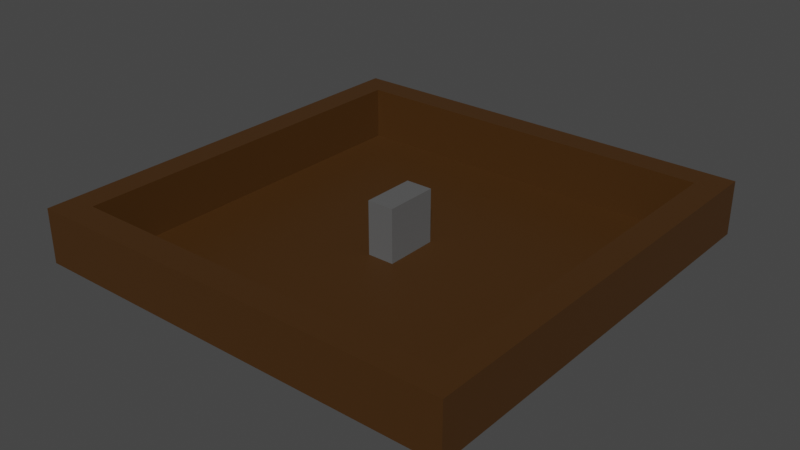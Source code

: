 # Source: Labyrinth.blend  (saved by Blender 3.3.6; exported with 4.5.12 LTS)
import bpy
from mathutils import Matrix  # noqa: F401  (used for matrix-valued properties, if any)

bpy.ops.wm.read_factory_settings(use_empty=True)
scene = bpy.context.scene
scene.name = 'Scene'

# ---- collections
col_collection = bpy.data.collections.new('Collection'); scene.collection.children.link(col_collection)

# ---- materials (node trees are filled in below, after node groups)
mat_material_001 = bpy.data.materials.new('Material.001')
mat_material_001.use_transparent_shadow = False
mat_material_002 = bpy.data.materials.new('Material.002')
mat_material_002.use_transparent_shadow = False
mat_diamond = bpy.data.materials.new('Diamond')
mat_diamond.use_transparent_shadow = False

# ---- node groups
ng_auto_smooth = bpy.data.node_groups.new('Auto Smooth', 'GeometryNodeTree')
_s = ng_auto_smooth.interface.new_socket(name='Geometry', in_out='OUTPUT', socket_type='NodeSocketGeometry')
_s = ng_auto_smooth.interface.new_socket(name='Geometry', in_out='INPUT', socket_type='NodeSocketGeometry')
_s = ng_auto_smooth.interface.new_socket(name='Angle', in_out='INPUT', socket_type='NodeSocketFloat')
_s.subtype = 'ANGLE'
_s.min_value = 0.0
_s.max_value = 3.142
ng_auto_smooth.is_modifier = True
_N = ng_auto_smooth.nodes; _L = ng_auto_smooth.links
n0 = _N.new('NodeGroupOutput'); n0.name = 'Group Output'; n0.location = (480, -100)
n1 = _N.new('NodeGroupInput'); n1.name = 'Group Input'; n1.location = (-420, -300)
n2 = _N.new('NodeGroupInput'); n2.name = 'Group Input.001'; n2.location = (-60, -100)
n3 = _N.new('GeometryNodeSetShadeSmooth'); n3.name = 'Set Shade Smooth'; n3.location = (120, -100)
n3.domain = 'EDGE'
n4 = _N.new('GeometryNodeSetShadeSmooth'); n4.name = 'Set Shade Smooth.001'; n4.location = (300, -100)
n5 = _N.new('GeometryNodeInputMeshEdgeAngle'); n5.name = 'Edge Angle'; n5.location = (-420, -220)
n6 = _N.new('GeometryNodeInputEdgeSmooth'); n6.name = 'Is Edge Smooth'; n6.location = (-60, -160)
n7 = _N.new('GeometryNodeInputShadeSmooth'); n7.name = 'Is Face Smooth'; n7.location = (-240, -340)
n8 = _N.new('FunctionNodeBooleanMath'); n8.name = 'Boolean Math'; n8.location = (-60, -220)
n9 = _N.new('FunctionNodeCompare'); n9.name = 'Compare'; n9.location = (-240, -180)
n9.operation = 'LESS_EQUAL'
_L.new(n5.outputs[0], n9.inputs[0])
_L.new(n4.outputs[0], n0.inputs[0])
_L.new(n1.outputs[1], n9.inputs[1])
_L.new(n9.outputs[0], n8.inputs[0])
_L.new(n7.outputs[0], n8.inputs[1])
_L.new(n2.outputs[0], n3.inputs[0])
_L.new(n6.outputs[0], n3.inputs[1])
_L.new(n3.outputs[0], n4.inputs[0])
_L.new(n8.outputs[0], n3.inputs[2])
n0.is_active_output = True

# ---- material node trees
mat_material_001.use_nodes = True; mat_material_001.node_tree.nodes.clear()
_N = mat_material_001.node_tree.nodes; _L = mat_material_001.node_tree.links
n0 = _N.new('ShaderNodeBsdfPrincipled'); n0.name = 'Principled BSDF'; n0.location = (10, 300)
n0.distribution = 'GGX'
n0.subsurface_method = 'RANDOM_WALK_SKIN'
n0.inputs[0].default_value = (0.05811, 0.02316, 0.002735, 1.0)
n0.inputs[3].default_value = 1.45
n0.inputs[27].default_value = (0.0, 0.0, 0.0, 1.0)
n0.inputs[28].default_value = 1.0
n1 = _N.new('ShaderNodeOutputMaterial'); n1.name = 'Material Output'; n1.location = (300, 300)
_L.new(n0.outputs[0], n1.inputs[0])
n1.is_active_output = True
mat_material_002.use_nodes = True; mat_material_002.node_tree.nodes.clear()
_N = mat_material_002.node_tree.nodes; _L = mat_material_002.node_tree.links
n0 = _N.new('ShaderNodeBsdfPrincipled'); n0.name = 'Principled BSDF'; n0.location = (10, 300)
n0.distribution = 'GGX'
n0.subsurface_method = 'RANDOM_WALK_SKIN'
n0.inputs[0].default_value = (0.1055, 0.1055, 0.1055, 1.0)
n0.inputs[3].default_value = 1.45
n0.inputs[27].default_value = (0.0, 0.0, 0.0, 1.0)
n0.inputs[28].default_value = 1.0
n1 = _N.new('ShaderNodeOutputMaterial'); n1.name = 'Material Output'; n1.location = (300, 300)
_L.new(n0.outputs[0], n1.inputs[0])
n1.is_active_output = True
mat_diamond.use_nodes = True; mat_diamond.node_tree.nodes.clear()
_N = mat_diamond.node_tree.nodes; _L = mat_diamond.node_tree.links
n0 = _N.new('ShaderNodeBsdfPrincipled'); n0.name = 'Principled BSDF'; n0.location = (10, 300)
n0.distribution = 'GGX'
n0.subsurface_method = 'RANDOM_WALK_SKIN'
n0.inputs[0].default_value = (0.8, 0.09925, 0.1195, 1.0)
n0.inputs[3].default_value = 1.45
n0.inputs[27].default_value = (0.0, 0.0, 0.0, 1.0)
n0.inputs[28].default_value = 1.0
n1 = _N.new('ShaderNodeOutputMaterial'); n1.name = 'Material Output'; n1.location = (300, 300)
_L.new(n0.outputs[0], n1.inputs[0])
n1.is_active_output = True

# ---- world
world_world = bpy.data.worlds.new('World'); scene.world = world_world
world_world.use_nodes = True; world_world.node_tree.nodes.clear()
_N = world_world.node_tree.nodes; _L = world_world.node_tree.links
n0 = _N.new('ShaderNodeOutputWorld'); n0.name = 'World Output'; n0.location = (300, 300)
n1 = _N.new('ShaderNodeBackground'); n1.name = 'Background'; n1.location = (10, 300)
n1.inputs[0].default_value = (0.05088, 0.05088, 0.05088, 1.0)
_L.new(n1.outputs[0], n0.inputs[0])
n0.is_active_output = True
world_world.color = (0.05088, 0.05088, 0.05088)
world_world.use_sun_shadow = False
world_world.sun_shadow_jitter_overblur = 0.0

# ---- meshes
me_plane = bpy.data.meshes.new('Plane')
me_plane.from_pydata([(-8.0, -8.0, 0.0), (8.0, -8.0, 0.0), (-8.0, 8.0, 0.0), (8.0, 8.0, 0.0), (-7.0, 7.0, 0.0), (-7.0, -7.0, 0.0), (7.0, -7.0, 0.0), (7.0, 7.0, 0.0), (-7.0, 7.0, 2.0), (-7.0, -7.0, 2.0), (7.0, -7.0, 2.0), (7.0, 7.0, 2.0), (-8.0, 8.0, 2.0), (-8.0, -8.0, 2.0), (8.0, -8.0, 2.0), (8.0, 8.0, 2.0)], [], [(5, 6, 7, 4), (6, 5, 9, 10), (4, 7, 11, 8), (0, 1, 14, 13), (3, 2, 12, 15), (9, 8, 12, 13), (10, 9, 13, 14), (11, 10, 14, 15), (8, 11, 15, 12), (1, 3, 15, 14), (2, 0, 13, 12), (7, 6, 10, 11), (5, 4, 8, 9)])
_uv = me_plane.uv_layers.new(name='UVMap')
_uv.uv.foreach_set('vector', [0.0625, 0.0625, 0.9375, 0.0625, 0.9375, 0.9375, 0.0625, 0.9375, 0.9375, 0.0625, 0.0625, 0.0625, 0.0625, 0.0625, 0.9375, 0.0625, 0.0625, 0.9375, 0.9375, 0.9375, 0.9375, 0.9375, 0.0625, 0.9375, 0.0, 0.0, 0.0, 0.0, 0.0, 0.0, 0.0, 0.0, 0.0, 0.0, 0.0, 0.0, 0.0, 0.0, 0.0, 0.0, 0.0625, 0.0625, 0.0625, 0.9375, 0.0, 1.0, 0.0, 0.0, 0.9375, 0.0625, 0.0625, 0.0625, 0.0, 0.0, 1.0, 0.0, 0.9375, 0.9375, 0.9375, 0.0625, 1.0, 0.0, 1.0, 1.0, 0.0625, 0.9375, 0.9375, 0.9375, 1.0, 1.0, 0.0, 1.0, 0.0, 0.0, 0.0, 0.0, 0.0, 0.0, 0.0, 0.0, 0.0, 0.0, 0.0, 0.0, 0.0, 0.0, 0.0, 0.0, 0.9375, 0.9375, 0.9375, 0.0625, 0.9375, 0.0625, 0.9375, 0.9375, 0.0625, 0.0625, 0.0625, 0.9375, 0.0625, 0.9375, 0.0625, 0.0625])
me_plane.materials.append(mat_material_001)
me_plane.update()
me_cube_001 = bpy.data.meshes.new('Cube.001')
me_cube_001.from_pydata([(0.0, -2.0, 0.0), (0.0, -2.0, 2.0), (0.0, 0.0, 0.0), (0.0, 0.0, 2.0), (1.0, -2.0, 0.0), (1.0, -2.0, 2.0), (1.0, 0.0, 0.0), (1.0, 0.0, 2.0)], [], [(0, 1, 3, 2), (2, 3, 7, 6), (6, 7, 5, 4), (4, 5, 1, 0), (2, 6, 4, 0), (7, 3, 1, 5)])
me_cube_001.polygons.foreach_set('use_smooth', [True] * 6)
_uv = me_cube_001.uv_layers.new(name='UVMap')
_uv.uv.foreach_set('vector', [0.375, 0.0, 0.625, 0.0, 0.625, 0.25, 0.375, 0.25, 0.375, 0.25, 0.625, 0.25, 0.625, 0.5, 0.375, 0.5, 0.375, 0.5, 0.625, 0.5, 0.625, 0.75, 0.375, 0.75, 0.375, 0.75, 0.625, 0.75, 0.625, 1.0, 0.375, 1.0, 0.125, 0.5, 0.375, 0.5, 0.375, 0.75, 0.125, 0.75, 0.625, 0.5, 0.875, 0.5, 0.875, 0.75, 0.625, 0.75])
me_cube_001.materials.append(mat_material_002)
me_cube_001.update()
me_cube = bpy.data.meshes.new('Cube')
me_cube.from_pydata([(-0.128, -0.128, -0.25), (-0.11, -0.11, 0.25), (-0.128, 0.128, -0.25), (-0.11, 0.11, 0.25), (0.128, -0.128, -0.25), (0.11, -0.11, 0.25), (0.128, 0.128, -0.25), (0.11, 0.11, 0.25), (-0.25, -0.25, 0.1123), (-0.25, 0.25, 0.1123), (0.25, 0.25, 0.1123), (0.25, -0.25, 0.1123)], [], [(0, 8, 9, 2), (2, 9, 10, 6), (6, 10, 11, 4), (4, 11, 8, 0), (2, 6, 4, 0), (7, 3, 1, 5), (1, 3, 9, 8), (3, 7, 10, 9), (7, 5, 11, 10), (5, 1, 8, 11)])
_uv = me_cube.uv_layers.new(name='UVMap')
_uv.uv.foreach_set('vector', [0.375, 0.0, 0.625, 0.0, 0.625, 0.25, 0.375, 0.25, 0.375, 0.25, 0.625, 0.25, 0.625, 0.5, 0.375, 0.5, 0.375, 0.5, 0.625, 0.5, 0.625, 0.75, 0.375, 0.75, 0.375, 0.75, 0.625, 0.75, 0.625, 1.0, 0.375, 1.0, 0.125, 0.5, 0.375, 0.5, 0.375, 0.75, 0.125, 0.75, 0.695, 0.57, 0.805, 0.57, 0.805, 0.68, 0.695, 0.68, 0.805, 0.68, 0.805, 0.57, 0.875, 0.5, 0.875, 0.75, 0.805, 0.57, 0.695, 0.57, 0.625, 0.5, 0.875, 0.5, 0.695, 0.57, 0.695, 0.68, 0.625, 0.75, 0.625, 0.5, 0.695, 0.68, 0.805, 0.68, 0.875, 0.75, 0.625, 0.75])
me_cube.materials.append(mat_diamond)
me_cube.update()

# ---- objects
ob_labyrinthground = bpy.data.objects.new('LabyrinthGround', me_plane)
ob_wall = bpy.data.objects.new('Wall', me_cube_001)
ob_diamond = bpy.data.objects.new('Diamond', me_cube)

# ---- transforms, parenting, visibility, modifiers, constraints
ob_labyrinthground.location = (0.0, 0.0, 0.0)
ob_wall.location = (-0.5, 1.0, 0.0)
_m = ob_wall.modifiers.new('Auto Smooth', 'NODES')
_m.node_group = ng_auto_smooth
_gi = [s.identifier for s in ng_auto_smooth.interface.items_tree if s.item_type == 'SOCKET' and s.in_out == 'INPUT']
_m[_gi[1]] = 0.5236  # Angle
ob_diamond.location = (0.0, 0.0, 0.0)

# ---- collection membership
col_collection.objects.link(ob_labyrinthground)
col_collection.objects.link(ob_wall)
col_collection.objects.link(ob_diamond)

# ---- scene / render settings (as saved in the file)
scene.frame_start = 1; scene.frame_end = 250; scene.frame_set(1)
scene.render.engine = 'BLENDER_EEVEE_NEXT'
scene.cycles.sampling_pattern = 'TABULATED_SOBOL'
scene.cycles.use_light_tree = False
scene.view_settings.view_transform = 'Filmic'
bpy.context.view_layer.update()

# ---- added for rendering (the .blend has no active camera and no usable light): camera, sun
cam_auto = bpy.data.cameras.new('AutoCamera')
cam_auto.lens = 50.0
cam_auto.sensor_width = 36.0
cam_auto.clip_end = 1000.0
ob_auto_camera = bpy.data.objects.new('AutoCamera', cam_auto)
scene.collection.objects.link(ob_auto_camera)
ob_auto_camera.location = (21.0387, -25.2464, 17.706)
ob_auto_camera.rotation_euler = (1.09748, -7.21219e-08, 0.694738)
scene.camera = ob_auto_camera
light_auto_sun = bpy.data.lights.new('AutoSun', 'SUN')
light_auto_sun.energy = 3.0
light_auto_sun.angle = 0.0523599
ob_auto_sun = bpy.data.objects.new('AutoSun', light_auto_sun)
scene.collection.objects.link(ob_auto_sun)
ob_auto_sun.rotation_euler = (0.872665, 0.174533, 0.523599)
bpy.context.view_layer.update()
